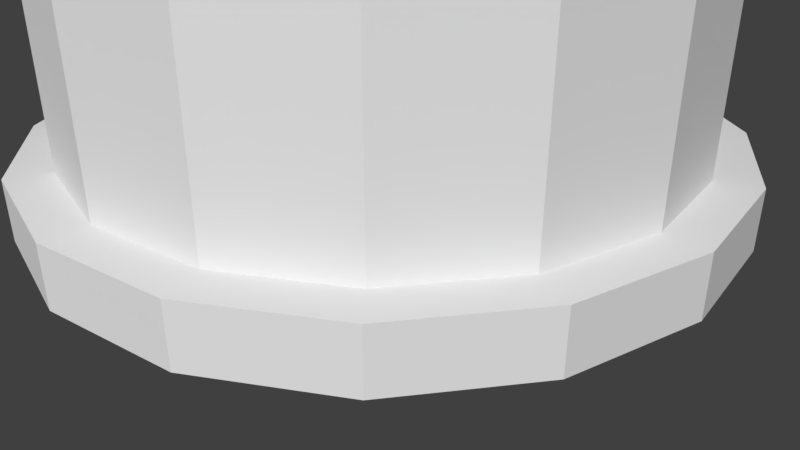 # Source: reactorCylinderBIG.blend  (saved by Blender 2.78.0; exported with 4.5.12 LTS)
import bpy
from mathutils import Matrix  # noqa: F401  (used for matrix-valued properties, if any)

bpy.ops.wm.read_factory_settings(use_empty=True)
scene = bpy.context.scene
scene.name = 'Scene'

# ---- collections
col_collection_1 = bpy.data.collections.new('Collection 1'); scene.collection.children.link(col_collection_1)

# ---- world
world_world = bpy.data.worlds.new('World'); scene.world = world_world
world_world.color = (0.05088, 0.05088, 0.05088)
world_world.use_sun_shadow = False
world_world.sun_shadow_jitter_overblur = 0.0
world_world.cycles.sampling_method = 'MANUAL'

# ---- cameras
cam_camera = bpy.data.cameras.new('Camera')
cam_camera.clip_end = 100.0
cam_camera.lens = 35.0
cam_camera.sensor_width = 32.0
cam_camera.sensor_height = 18.0
cam_camera.ortho_scale = 7.314
cam_camera.dof.focus_distance = 0.0
cam_camera.dof.aperture_fstop = 128.0

# ---- meshes
me_circle = bpy.data.meshes.new('Circle')
me_circle.from_pydata([(-1.584, 3.973, 0.3847), (-3.168, 3.658, 0.3847), (-4.51, 2.761, 0.3847), (-5.407, 1.418, 0.3847), (-5.722, -0.1655, 0.3847), (-5.407, -1.749, 0.3847), (-4.51, -3.092, 0.3847), (-3.168, -3.989, 0.3847), (-1.584, -4.304, 0.3847), (-0.0005664, -3.989, 0.3847), (1.342, -3.092, 0.3847), (2.239, -1.749, 0.3847), (2.554, -0.1655, 0.3847), (2.239, 1.418, 0.3847), (1.342, 2.761, 0.3847), (-0.0005674, 3.658, 0.3847), (-1.584, 3.973, 0.3847), (-3.168, 3.658, 0.3847), (-4.51, 2.761, 0.3847), (-5.407, 1.418, 0.3847), (-5.722, -0.1655, 0.3847), (-5.407, -1.749, 0.3847), (-4.51, -3.092, 0.3847), (-3.168, -3.989, 0.3847), (-1.584, -4.304, 0.3847), (-0.0005664, -3.989, 0.3847), (1.342, -3.092, 0.3847), (2.239, -1.749, 0.3847), (2.554, -0.1655, 0.3847), (2.239, 1.418, 0.3847), (1.342, 2.761, 0.3847), (-0.0005674, 3.658, 0.3847), (-1.584, 3.973, 1.082), (-3.168, 3.658, 1.082), (-4.51, 2.761, 1.082), (-5.407, 1.418, 1.082), (-5.722, -0.1655, 1.082), (-5.407, -1.749, 1.082), (-4.51, -3.092, 1.082), (-3.168, -3.989, 1.082), (-1.584, -4.304, 1.082), (-0.0005664, -3.989, 1.082), (1.342, -3.092, 1.082), (2.239, -1.749, 1.082), (2.554, -0.1655, 1.082), (2.239, 1.418, 1.082), (1.342, 2.761, 1.082), (-0.0005674, 3.658, 1.082), (-1.821, 3.464, 1.082), (-2.973, 3.188, 1.082), (-4.151, 2.401, 1.082), (-4.938, 1.224, 1.082), (-5.214, -0.1655, 1.082), (-4.938, -1.555, 1.082), (-4.151, -2.732, 1.082), (-2.973, -3.519, 1.082), (-1.584, -3.795, 1.082), (-0.1951, -3.519, 1.082), (0.9825, -2.732, 1.082), (1.769, -1.555, 1.082), (2.046, -0.1655, 1.082), (1.769, 1.224, 1.082), (0.9825, 2.401, 1.082), (0.08088, 3.188, 1.082), (-1.584, 3.464, 10.34), (-2.973, 3.188, 10.34), (-4.151, 2.401, 10.34), (-4.938, 1.224, 10.34), (-5.214, -0.1655, 10.34), (-4.938, -1.555, 10.34), (-4.151, -2.732, 10.34), (-2.973, -3.519, 10.34), (-1.584, -3.795, 10.34), (-0.1951, -3.519, 10.34), (0.9825, -2.732, 10.34), (1.769, -1.555, 10.34), (2.046, -0.1655, 10.34), (1.769, 1.224, 10.34), (0.9825, 2.401, 10.34), (-0.1951, 3.188, 10.34), (-1.584, 3.464, 10.34), (-2.973, 3.188, 10.34), (-4.151, 2.401, 10.34), (-4.938, 1.224, 10.34), (-5.214, -0.1655, 10.34), (-4.938, -1.555, 10.34), (-4.151, -2.732, 10.34), (-2.973, -3.519, 10.34), (-1.584, -3.795, 10.34), (-0.1951, -3.519, 10.34), (0.9825, -2.732, 10.34), (1.769, -1.555, 10.34), (2.046, -0.1655, 10.34), (1.769, 1.224, 10.34), (0.9825, 2.401, 10.34), (-0.1951, 3.188, 10.34), (-1.584, 3.464, 10.34), (-2.973, 3.188, 10.34), (-4.151, 2.401, 10.34), (-4.938, 1.224, 10.34), (-5.214, -0.1655, 10.34), (-4.938, -1.555, 10.34), (-4.151, -2.732, 10.34), (-2.973, -3.519, 10.34), (-1.584, -3.795, 10.34), (-0.1951, -3.519, 10.34), (0.9825, -2.732, 10.34), (1.769, -1.555, 10.34), (2.046, -0.1655, 10.34), (1.769, 1.224, 10.34), (0.9825, 2.401, 10.34), (-0.1951, 3.188, 10.34), (-1.584, 3.464, 10.34), (-2.973, 3.188, 10.34), (-4.151, 2.401, 10.34), (-4.938, 1.224, 10.34), (-5.214, -0.1655, 10.34), (-4.938, -1.555, 10.34), (-4.151, -2.732, 10.34), (-2.973, -3.519, 10.34), (-1.584, -3.795, 10.34), (-0.1951, -3.519, 10.34), (0.9825, -2.732, 10.34), (1.769, -1.555, 10.34), (2.046, -0.1655, 10.34), (1.769, 1.224, 10.34), (0.9825, 2.401, 10.34), (-0.1951, 3.188, 10.34), (-1.584, 0.6923, 11.37), (-1.912, 0.627, 11.37), (-2.191, 0.441, 11.37), (-2.377, 0.1628, 11.37), (-2.442, -0.1655, 11.37), (-2.377, -0.4938, 11.37), (-2.191, -0.7721, 11.37), (-1.912, -0.958, 11.37), (-1.584, -1.023, 11.37), (-1.256, -0.958, 11.37), (-0.9776, -0.7721, 11.37), (-0.7917, -0.4938, 11.37), (-0.7264, -0.1655, 11.37), (-0.7917, 0.1628, 11.37), (-0.9776, 0.441, 11.37), (-1.256, 0.627, 11.37), (-4.938, 1.224, 9.946), (-4.151, 2.401, 9.946), (1.769, -1.555, 9.946), (0.9825, -2.732, 9.946), (-5.214, -0.1655, 9.946), (2.046, -0.1655, 9.946), (-4.938, -1.555, 9.946), (1.769, 1.224, 9.946), (-4.151, -2.732, 9.946), (0.9825, 2.401, 9.946), (-2.973, -3.519, 9.946), (0.0759, 3.188, 9.946), (-1.584, -3.795, 9.946), (-2.973, 3.188, 9.946), (-1.777, 3.464, 9.946), (-0.1951, -3.519, 9.946), (-3.036, 3.338, 10.34), (-1.584, 3.627, 10.34), (-4.266, 2.516, 10.34), (-5.088, 1.286, 10.34), (-5.377, -0.1655, 10.34), (-5.088, -1.617, 10.34), (-4.266, -2.847, 10.34), (-3.036, -3.669, 10.34), (-1.584, -3.958, 10.34), (-0.1329, -3.669, 10.34), (1.097, -2.847, 10.34), (1.92, -1.617, 10.34), (2.208, -0.1655, 10.34), (1.92, 1.286, 10.34), (1.097, 2.516, 10.34), (-0.1329, 3.338, 10.34), (-5.088, 1.286, 9.937), (1.92, -1.617, 9.937), (-5.377, -0.1655, 9.937), (2.208, -0.1655, 9.937), (-5.088, -1.617, 9.937), (1.92, 1.286, 9.937), (-4.266, -2.847, 9.937), (1.097, 2.516, 9.937), (-3.036, -3.669, 9.937), (-0.1329, 3.338, 9.937), (-1.584, -3.958, 9.937), (-3.036, 3.338, 9.937), (-0.1329, -3.669, 9.937), (-4.266, 2.516, 9.937), (1.097, -2.847, 9.937), (-1.584, 3.627, 9.937), (-4.151, 2.401, 5.278), (0.9825, -2.732, 5.278), (-1.821, 3.464, 5.278), (-4.938, 1.224, 5.278), (1.769, -1.555, 5.278), (-5.214, -0.1655, 5.278), (2.046, -0.1655, 5.278), (-4.938, -1.555, 5.278), (1.769, 1.224, 5.278), (-4.151, -2.732, 5.278), (0.9825, 2.401, 5.278), (-2.973, -3.519, 5.278), (0.08088, 3.188, 5.278), (-1.584, -3.795, 5.278), (-2.973, 3.188, 5.278), (-0.1951, -3.519, 5.278), (-4.938, 1.224, 5.725), (1.769, -1.555, 5.725), (-5.214, -0.1655, 5.725), (2.046, -0.1655, 5.725), (-4.938, -1.555, 5.725), (1.769, 1.224, 5.725), (-4.151, -2.732, 5.725), (0.9825, 2.401, 5.725), (-2.973, -3.519, 5.725), (0.0759, 3.188, 5.725), (-1.584, -3.795, 5.725), (-2.973, 3.188, 5.725), (-0.1951, -3.519, 5.725), (-4.151, 2.401, 5.725), (0.9825, -2.732, 5.725), (-1.777, 3.464, 5.725), (-4.273, 2.524, 5.735), (-4.273, 2.524, 5.267), (1.105, -2.855, 5.735), (1.105, -2.855, 5.267), (-1.584, 3.638, 5.735), (-1.584, 3.638, 5.267), (-5.098, 1.29, 5.267), (1.929, -1.621, 5.267), (-5.387, -0.1655, 5.267), (2.219, -0.1655, 5.267), (-5.098, -1.621, 5.267), (1.929, 1.29, 5.267), (-4.273, -2.855, 5.267), (1.105, 2.524, 5.267), (-3.04, -3.679, 5.267), (-0.1288, 3.348, 5.267), (-1.584, -3.969, 5.267), (-3.04, 3.348, 5.267), (-0.1288, -3.679, 5.267), (-5.098, 1.29, 5.735), (1.929, -1.621, 5.735), (-5.387, -0.1655, 5.735), (2.219, -0.1655, 5.735), (-5.098, -1.621, 5.735), (1.929, 1.29, 5.735), (-4.273, -2.855, 5.735), (1.105, 2.524, 5.735), (-3.04, -3.679, 5.735), (-0.1288, 3.348, 5.735), (-1.584, -3.969, 5.735), (-3.04, 3.348, 5.735), (-0.1288, -3.679, 5.735), (-1.491, 3.934, 1.082), (-0.1017, 3.658, 1.082), (-1.491, 3.934, 5.278), (-0.1017, 3.658, 5.278), (-1.491, 3.934, 1.082), (-0.1017, 3.658, 1.082), (-1.491, 3.934, 5.278), (-0.1017, 3.658, 5.278), (-1.491, 3.934, 1.082), (-0.1017, 3.658, 1.082), (-1.491, 3.934, 5.278), (-0.1017, 3.658, 5.278), (-1.491, 3.934, 1.082), (-0.1017, 3.658, 1.082), (-1.491, 3.934, 5.278), (-0.1017, 3.658, 5.278), (-1.339, 3.934, 1.202), (-0.253, 3.658, 1.202), (-1.339, 3.934, 5.158), (-0.253, 3.658, 5.158), (-1.375, 3.794, 1.202), (-0.2885, 3.518, 1.202), (-1.375, 3.794, 5.158), (-0.2885, 3.518, 5.158), (-0.1289, 3.633, 5.725), (-0.1289, 3.633, 9.946), (-1.518, 3.91, 9.946), (-1.518, 3.91, 5.725), (-0.2456, 3.633, 5.834), (-0.2456, 3.633, 9.836), (-1.401, 3.91, 9.836), (-1.401, 3.91, 5.834), (-0.2786, 3.495, 5.834), (-0.2786, 3.495, 9.836), (-1.434, 3.771, 9.836), (-1.434, 3.771, 5.834), (-1.796, 3.464, 9.946), (-1.796, 3.464, 9.946), (-1.796, 3.464, 5.725), (-1.796, 3.464, 5.725)], [], [(1, 0, 15, 14, 13, 12, 11, 10, 9, 8, 7, 6, 5, 4, 3, 2), (23, 24, 40, 39), (8, 9, 25, 24), (1, 2, 18, 17), (9, 10, 26, 25), (2, 3, 19, 18), (10, 11, 27, 26), (3, 4, 20, 19), (11, 12, 28, 27), (4, 5, 21, 20), (12, 13, 29, 28), (5, 6, 22, 21), (13, 14, 30, 29), (6, 7, 23, 22), (14, 15, 31, 30), (7, 8, 24, 23), (0, 1, 17, 16), (15, 0, 16, 31), (44, 45, 61, 60), (16, 17, 33, 32), (31, 16, 32, 47), (24, 25, 41, 40), (17, 18, 34, 33), (25, 26, 42, 41), (18, 19, 35, 34), (26, 27, 43, 42), (19, 20, 36, 35), (27, 28, 44, 43), (20, 21, 37, 36), (28, 29, 45, 44), (21, 22, 38, 37), (29, 30, 46, 45), (22, 23, 39, 38), (30, 31, 47, 46), (72, 71, 167, 168), (37, 38, 54, 53), (45, 46, 62, 61), (38, 39, 55, 54), (46, 47, 63, 62), (39, 40, 56, 55), (32, 33, 49, 48), (47, 32, 48, 63), (40, 41, 57, 56), (33, 34, 50, 49), (41, 42, 58, 57), (34, 35, 51, 50), (42, 43, 59, 58), (35, 36, 52, 51), (43, 44, 60, 59), (36, 37, 53, 52), (71, 72, 88, 87), (154, 156, 186, 184), (71, 70, 166, 167), (158, 292, 157, 187, 191), (70, 69, 165, 166), (155, 158, 191, 185), (69, 68, 164, 165), (156, 159, 188, 186), (145, 144, 176, 189), (68, 67, 163, 164), (157, 145, 189, 187), (147, 146, 177, 190), (67, 66, 162, 163), (159, 147, 190, 188), (64, 79, 175, 161), (144, 148, 178, 176), (92, 93, 109, 108), (64, 65, 81, 80), (79, 64, 80, 95), (72, 73, 89, 88), (65, 66, 82, 81), (73, 74, 90, 89), (66, 67, 83, 82), (74, 75, 91, 90), (67, 68, 84, 83), (75, 76, 92, 91), (68, 69, 85, 84), (76, 77, 93, 92), (69, 70, 86, 85), (77, 78, 94, 93), (70, 71, 87, 86), (78, 79, 95, 94), (106, 107, 123, 122), (85, 86, 102, 101), (93, 94, 110, 109), (86, 87, 103, 102), (94, 95, 111, 110), (87, 88, 104, 103), (80, 81, 97, 96), (95, 80, 96, 111), (88, 89, 105, 104), (81, 82, 98, 97), (89, 90, 106, 105), (82, 83, 99, 98), (90, 91, 107, 106), (83, 84, 100, 99), (91, 92, 108, 107), (84, 85, 101, 100), (112, 113, 129, 128), (99, 100, 116, 115), (107, 108, 124, 123), (100, 101, 117, 116), (108, 109, 125, 124), (101, 102, 118, 117), (109, 110, 126, 125), (102, 103, 119, 118), (110, 111, 127, 126), (103, 104, 120, 119), (96, 97, 113, 112), (111, 96, 112, 127), (104, 105, 121, 120), (97, 98, 114, 113), (105, 106, 122, 121), (98, 99, 115, 114), (129, 130, 131, 132, 133, 134, 135, 136, 137, 138, 139, 140, 141, 142, 143, 128), (127, 112, 128, 143), (120, 121, 137, 136), (113, 114, 130, 129), (121, 122, 138, 137), (114, 115, 131, 130), (122, 123, 139, 138), (115, 116, 132, 131), (123, 124, 140, 139), (116, 117, 133, 132), (124, 125, 141, 140), (117, 118, 134, 133), (125, 126, 142, 141), (118, 119, 135, 134), (126, 127, 143, 142), (119, 120, 136, 135), (220, 222, 147, 159), (219, 221, 145, 157), (218, 220, 159, 156), (217, 223, 295, 283, 280), (223, 294, 292, 158), (216, 218, 156, 154), (215, 217, 155, 153), (214, 216, 154, 152), (213, 215, 153, 151), (212, 214, 152, 150), (211, 213, 151, 149), (210, 212, 150, 148), (209, 211, 149, 146), (208, 210, 148, 144), (222, 209, 146, 147), (221, 208, 144, 145), (189, 176, 163, 162), (190, 177, 171, 170), (176, 178, 164, 163), (177, 179, 172, 171), (178, 180, 165, 164), (179, 181, 173, 172), (180, 182, 166, 165), (181, 183, 174, 173), (182, 184, 167, 166), (183, 185, 175, 174), (184, 186, 168, 167), (191, 187, 160, 161), (185, 191, 161, 175), (186, 188, 169, 168), (187, 189, 162, 160), (188, 190, 170, 169), (153, 155, 185, 183), (73, 72, 168, 169), (152, 154, 184, 182), (74, 73, 169, 170), (151, 153, 183, 181), (75, 74, 170, 171), (150, 152, 182, 180), (76, 75, 171, 172), (149, 151, 181, 179), (77, 76, 172, 173), (148, 150, 180, 178), (78, 77, 173, 174), (65, 64, 161, 160), (146, 149, 179, 177), (79, 78, 174, 175), (66, 65, 160, 162), (50, 51, 195, 192), (58, 59, 196, 193), (51, 52, 197, 195), (59, 60, 198, 196), (52, 53, 199, 197), (60, 61, 200, 198), (53, 54, 201, 199), (61, 62, 202, 200), (54, 55, 203, 201), (62, 63, 204, 202), (55, 56, 205, 203), (48, 49, 206, 194), (48, 194, 258, 256), (56, 57, 207, 205), (49, 50, 192, 206), (57, 58, 193, 207), (223, 217, 252, 228), (196, 198, 233, 231), (219, 294, 223, 228, 254), (195, 197, 232, 230), (218, 216, 251, 253), (207, 193, 227, 242), (193, 196, 231, 227), (217, 215, 250, 252), (206, 192, 225, 241), (192, 195, 230, 225), (216, 214, 249, 251), (205, 207, 242, 240), (215, 213, 248, 250), (204, 194, 229, 239), (214, 212, 247, 249), (194, 206, 241, 229), (225, 230, 243, 224), (227, 231, 244, 226), (230, 232, 245, 243), (231, 233, 246, 244), (232, 234, 247, 245), (233, 235, 248, 246), (234, 236, 249, 247), (235, 237, 250, 248), (236, 238, 251, 249), (237, 239, 252, 250), (238, 240, 253, 251), (229, 241, 254, 228), (239, 229, 228, 252), (240, 242, 255, 253), (241, 225, 224, 254), (242, 227, 226, 255), (197, 199, 234, 232), (220, 218, 253, 255), (198, 200, 235, 233), (208, 221, 224, 243), (221, 219, 254, 224), (199, 201, 236, 234), (209, 222, 226, 244), (222, 220, 255, 226), (200, 202, 237, 235), (210, 208, 243, 245), (201, 203, 238, 236), (211, 209, 244, 246), (202, 204, 239, 237), (212, 210, 245, 247), (203, 205, 240, 238), (213, 211, 246, 248), (258, 259, 263, 262), (204, 63, 257, 259), (194, 204, 259, 258), (63, 48, 256, 257), (260, 262, 266, 264), (256, 258, 262, 260), (259, 257, 261, 263), (257, 256, 260, 261), (267, 265, 269, 271), (263, 261, 265, 267), (261, 260, 264, 265), (262, 263, 267, 266), (269, 268, 272, 273), (265, 264, 268, 269), (266, 267, 271, 270), (264, 266, 270, 268), (274, 275, 279, 278), (270, 271, 275, 274), (268, 270, 274, 272), (271, 269, 273, 275), (277, 276, 278, 279), (272, 274, 278, 276), (275, 273, 277, 279), (273, 272, 276, 277), (280, 283, 287, 284), (155, 217, 280, 281), (223, 158, 293, 295), (158, 155, 281, 282, 293), (286, 285, 289, 290), (282, 281, 285, 286), (283, 282, 286, 287), (281, 280, 284, 285), (288, 291, 290, 289), (287, 286, 290, 291), (285, 284, 288, 289), (284, 287, 291, 288), (295, 293, 282, 283), (294, 219, 157, 292)])
me_circle.use_remesh_preserve_volume = False
me_circle.use_remesh_preserve_attributes = False
me_circle.use_mirror_vertex_groups = False
me_circle.update()

# ---- objects
ob_circle = bpy.data.objects.new('Circle', me_circle)
ob_camera = bpy.data.objects.new('Camera', cam_camera)

# ---- transforms, parenting, visibility, modifiers, constraints
ob_circle.location = (1.979, 0.1176, 0.7324)
ob_circle.lineart.crease_threshold = 0.0
ob_camera.location = (7.481, -6.508, 5.344)
ob_camera.rotation_euler = (1.109, 0.0, 0.8149)
ob_camera.lock_rotations_4d = False
ob_camera.empty_display_type = 'ARROWS'
ob_camera.color = (0.0, 0.0, 0.0, 0.0)
ob_camera.display_type = 'WIRE'
ob_camera.lineart.crease_threshold = 0.0

# ---- collection membership
col_collection_1.objects.link(ob_circle)
col_collection_1.objects.link(ob_camera)

# ---- scene / render settings (as saved in the file)
scene.camera = ob_camera
scene.frame_start = 1; scene.frame_end = 250; scene.frame_set(1)
scene.render.engine = 'BLENDER_EEVEE_NEXT'
scene.render.resolution_percentage = 50
scene.render.dither_intensity = 0.0
scene.cycles.use_denoising = False
scene.cycles.samples = 128
scene.cycles.sampling_pattern = 'TABULATED_SOBOL'
scene.cycles.light_sampling_threshold = 0.0
scene.cycles.use_adaptive_sampling = False
scene.cycles.use_light_tree = False
scene.cycles.blur_glossy = 0.0
scene.cycles.sample_clamp_indirect = 0.0
scene.view_settings.view_transform = 'Standard'
bpy.context.view_layer.update()

# ---- added for rendering (the .blend has no usable light): sun
light_auto_sun = bpy.data.lights.new('AutoSun', 'SUN')
light_auto_sun.energy = 3.0
light_auto_sun.angle = 0.0523599
ob_auto_sun = bpy.data.objects.new('AutoSun', light_auto_sun)
scene.collection.objects.link(ob_auto_sun)
ob_auto_sun.rotation_euler = (0.872665, 0.174533, 0.523599)
bpy.context.view_layer.update()
